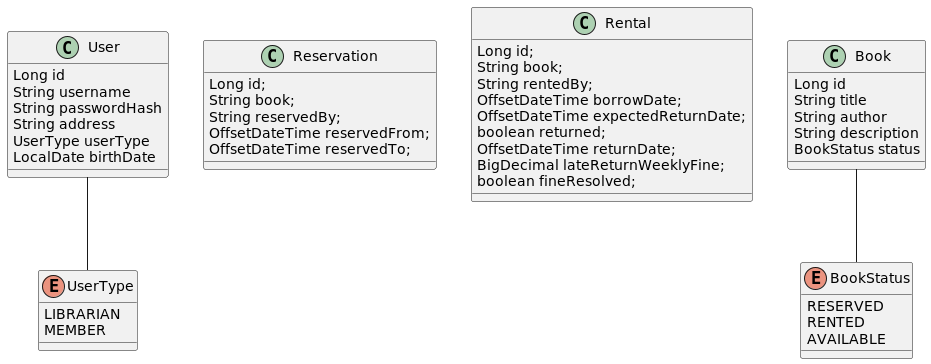

The diagram above was rendered by PlantUML. Its source (embedded in the PNG):
@startuml


class User {
Long id
String username
String passwordHash
String address
UserType userType
LocalDate birthDate
}

class Reservation {
Long id;
String book;
String reservedBy;
OffsetDateTime reservedFrom;
OffsetDateTime reservedTo;
}

class Rental {
Long id;
String book;
String rentedBy;
OffsetDateTime borrowDate;
OffsetDateTime expectedReturnDate;
boolean returned;
OffsetDateTime returnDate;
BigDecimal lateReturnWeeklyFine;
boolean fineResolved;
}

class Book {
Long id
String title
String author
String description
BookStatus status
}

enum UserType {
LIBRARIAN
MEMBER
}

enum BookStatus {
RESERVED
RENTED
AVAILABLE
}

Book -- BookStatus
User -- UserType

@enduml